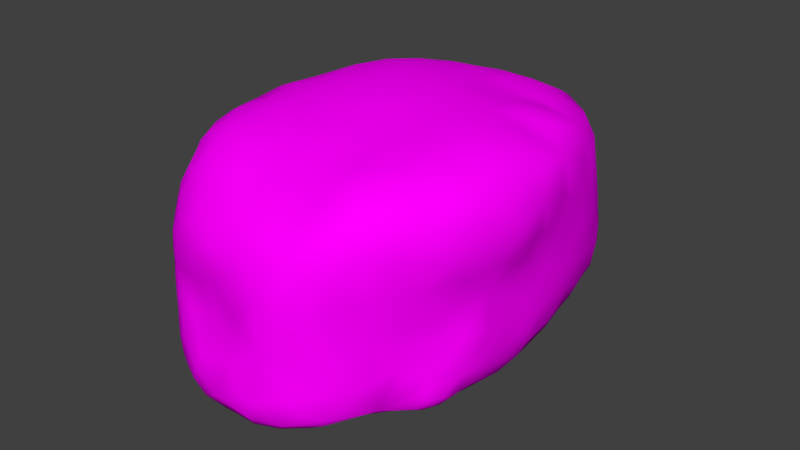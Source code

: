 # Source: Rock_1.blend  (saved by Blender 2.76.0; exported with 4.5.12 LTS)
import bpy
from mathutils import Matrix  # noqa: F401  (used for matrix-valued properties, if any)

bpy.ops.wm.read_factory_settings(use_empty=True)
scene = bpy.context.scene
scene.name = 'Scene'

# ---- collections
col_collection_1 = bpy.data.collections.new('Collection 1'); scene.collection.children.link(col_collection_1)

# ---- images (referenced by path relative to the original .blend; pixels are not part of the script)
import os
ASSET_DIR = os.environ.get("B2B_ASSET_DIR", "")  # directory of the original .blend (textures are referenced by path, not embedded)
HERE = os.path.dirname(os.path.abspath(__file__))  # packed textures are extracted next to this script under _unpacked/

def load_image(name, relpath, width, height, colorspace="sRGB"):
    """Load a texture the original file referenced (path relative to the .blend, or extracted next to this script)."""
    p = next((c for c in (os.path.join(HERE, relpath), os.path.join(ASSET_DIR, relpath)) if relpath and os.path.exists(c)), "")
    if p:
        img = bpy.data.images.load(p, check_existing=True)
        img.name = name
    else:  # same state as the original file: an image datablock whose file is absent (Cycles renders it pink)
        img = bpy.data.images.new(name, width, height)
        img.source = "FILE"
        img.filepath = "//" + (relpath or name)
    img.colorspace_settings.name = colorspace
    return img
img_rock_1_uv = load_image('Rock_1_UV', 'Textures/Rock_1_UV.png', 1024, 1024, 'sRGB')

# ---- materials (node trees are filled in below, after node groups)
mat_rock = bpy.data.materials.new('Rock')
mat_rock.alpha_threshold = 0.0
mat_rock.roughness = 0.5

# ---- material node trees
mat_rock.use_nodes = True; mat_rock.node_tree.nodes.clear()
_N = mat_rock.node_tree.nodes; _L = mat_rock.node_tree.links
n0 = _N.new('ShaderNodeOutputMaterial'); n0.name = 'Material Output'; n0.location = (300, 300)
n1 = _N.new('ShaderNodeBsdfDiffuse'); n1.name = 'Diffuse BSDF'; n1.location = (10, 300)
n2 = _N.new('ShaderNodeTexImage'); n2.name = 'Image Texture'; n2.location = (-228, 329)
n2.width = 140
n2.image = img_rock_1_uv
_L.new(n1.outputs[0], n0.inputs[0])
_L.new(n2.outputs[0], n1.inputs[0])
n0.is_active_output = True

# ---- world
world_world = bpy.data.worlds.new('World'); scene.world = world_world
world_world.color = (0.05088, 0.05088, 0.05088)
world_world.use_sun_shadow = False
world_world.sun_shadow_jitter_overblur = 0.0
world_world.cycles.sampling_method = 'MANUAL'
world_world.cycles.sample_map_resolution = 256

# ---- meshes
me_icosphere = bpy.data.meshes.new('Icosphere')
me_icosphere.from_pydata([(0.07064, 0.5114, -0.461), (-0.3649, 0.4541, -0.3663), (-0.3127, -0.6008, -0.2378), (0.4484, 0.2745, -0.2349), (0.289, 0.0006699, -0.5249), (-0.2841, 0.5352, -0.05477), (-0.4006, -0.3598, -0.4399), (0.4334, -0.4106, 0.09414), (-0.3715, 0.1073, 0.173), (-0.4562, -0.07342, 0.0546), (-0.1061, -0.4814, -0.5907), (-0.3189, 0.285, 0.1654), (-0.3728, -0.389, 0.1798), (-0.239, -0.51, 0.1871), (0.4039, 0.4432, -0.3028), (0.4705, -0.3253, -0.3385), (0.1152, 0.01049, -0.5509), (0.1138, -0.4794, 0.1765), (0.3937, -0.4534, -0.08129), (-0.3852, -0.3749, -0.1474), (-0.04028, -0.4392, 0.1989), (-0.07798, -0.6502, -0.2312), (0.3165, -0.5138, -0.2099), (0.0814, -0.6256, -0.5049), (-0.2832, -0.06261, 0.233), (0.3361, -0.5198, -0.4135), (-0.2562, -0.2728, -0.5224), (0.1523, 0.6237, -0.3656), (0.289, 0.5192, 0.107), (0.004595, -0.1042, 0.2669), (-0.3501, 0.1957, -0.4836), (-0.0321, -0.775, -0.4114), (0.4653, -0.2675, 0.1529), (-0.2931, -0.6395, -0.3642), (-0.3201, -0.5073, -0.4785), (0.3213, -0.1654, 0.232), (0.08739, 0.6279, -0.1574), (-0.3009, 0.4587, -0.4429), (0.004352, -0.2443, -0.557), (0.03549, 0.2608, -0.5509), (0.1621, -0.428, -0.5371), (-0.3029, 0.5578, -0.2329), (-0.1898, -0.6788, -0.4936), (0.2606, 0.5372, -0.1315), (-0.1889, -0.7059, -0.3043), (-0.432, -0.2694, -0.2494), (-0.4226, -0.3434, 0.06069), (0.2374, 0.03332, 0.2353), (-0.3589, -0.2364, 0.2054), (0.4332, 0.1807, -0.3911), (0.4604, -0.1323, -0.4029), (-0.4521, 0.08537, 0.04958), (-0.4781, 0.1353, -0.342), (-0.281, -0.6103, 0.05655), (-0.1374, -0.7037, -0.02735), (0.1629, -0.6842, 0.02736), (0.3041, 0.1859, -0.4845), (-0.2229, -0.3571, 0.2193), (-0.4634, -0.1855, -0.3807), (-0.1785, 0.5441, 0.1037), (-0.06121, -0.6404, 0.08823), (-0.1648, 0.5994, -0.4246), (0.457, -0.05509, -0.1411), (-0.3496, 0.4621, 0.02527), (-0.06298, 0.6737, -0.2901), (0.421, -0.0503, 0.1999), (0.4165, 0.3696, -0.0537), (-0.3976, 0.3506, -0.02456), (0.4772, 0.03326, -0.273), (0.4091, 0.3048, 0.1529), (0.1823, -0.724, -0.4522), (-0.391, -0.4178, -0.3204), (0.3849, -0.2772, -0.4813), (-0.08277, 0.21, 0.2429), (0.4861, -0.2889, -0.01874), (0.4539, -0.2056, -0.12), (0.2538, -0.1509, -0.5294), (-0.4178, -0.002834, -0.466), (-0.3402, 0.4456, -0.1376), (0.4859, 0.102, 0.1413), (0.03509, 0.3204, 0.2036), (-0.2601, 0.5704, -0.3741), (0.3366, -0.3408, 0.1985), (0.3645, 0.4699, -0.1586), (-0.1514, -0.03107, -0.5466), (-0.428, 0.3108, -0.3853), (-0.208, 0.3973, 0.1684), (0.1841, 0.2314, -0.5408), (-0.4502, -0.1315, -0.248), (-0.4079, -0.008381, -0.1477), (0.4554, 0.07996, -0.1085), (-0.4303, 0.06174, -0.2449), (0.1631, 0.3084, 0.2148), (0.5094, -0.02982, 0.1007), (0.4009, -0.3821, -0.2502), (-0.4499, -0.2076, 0.04792), (-0.1913, 0.2651, -0.5194), (-0.2211, 0.1954, 0.232), (0.3804, 0.3674, -0.43), (0.2076, -0.2763, -0.531), (0.4243, -0.4133, -0.423), (0.458, -0.1563, -0.2761), (-0.04972, 0.6161, -0.1364), (0.1118, -0.7105, -0.2485), (0.4532, 0.001326, -0.4343), (0.09887, 0.6025, -0.03467), (-0.05181, 0.1091, -0.5499), (0.2988, 0.5164, -0.3975), (-0.05577, -0.1318, -0.547), (-0.4797, -0.01793, -0.3431), (0.1025, 0.4668, 0.1746), (-0.3497, -0.5722, -0.1285), (-0.2289, 0.1177, -0.5356), (-0.2372, 0.6355, -0.2707), (0.004578, -0.705, -0.02874), (-0.3653, -0.5069, 0.07597), (-0.04218, 0.5526, 0.04244), (-0.4071, 0.1966, -0.1408), (0.1982, -0.3213, 0.2185), (-0.2624, -0.654, -0.1088), (-0.4462, -0.2064, -0.1471), (0.2071, -0.6701, -0.1258), (-0.1438, 0.5777, -0.09706), (-0.336, -0.1376, -0.4904), (-0.03615, 0.4181, 0.1872), (0.5089, -0.122, -0.01601), (-0.09273, 0.4003, -0.5012), (-0.3795, 0.3646, -0.257), (0.244, 0.6081, -0.2679), (0.1774, 0.2002, 0.1961), (-0.03026, -0.3208, 0.23), (0.1511, -0.09699, 0.2441), (0.1027, -0.2332, 0.2377), (-0.1917, -0.2138, 0.2405), (-0.1473, 0.02704, 0.2632), (0.06834, 0.1436, 0.2458), (-0.4234, 0.2356, 0.08215), (0.451, 0.2079, -0.06578), (0.2625, -0.6411, -0.3616), (0.2222, 0.4187, -0.4715), (0.3132, 0.1567, 0.2217), (0.3293, -0.5595, 0.08412), (-0.006236, 0.6115, -0.3951), (0.2688, -0.5005, 0.2001), (-0.4096, -0.1169, 0.1722), (0.1989, 0.6077, 0.06546)], [], [(134, 97, 24), (57, 133, 48), (8, 9, 24), (119, 21, 54), (121, 141, 55), (29, 135, 134), (135, 47, 129), (143, 17, 55), (60, 55, 17), (9, 144, 24), (29, 134, 133), (21, 119, 44), (141, 143, 55), (13, 53, 60), (13, 60, 20), (133, 24, 48), (60, 53, 54), (21, 44, 31), (134, 24, 133), (20, 17, 118), (70, 103, 31), (53, 115, 111), (20, 133, 57), (114, 60, 54), (110, 28, 145), (18, 7, 141), (119, 53, 111), (29, 131, 135), (8, 24, 97), (135, 131, 47), (20, 60, 17), (110, 124, 80), (116, 122, 59), (58, 71, 45), (140, 129, 47), (63, 78, 67), (28, 110, 92), (96, 30, 37), (15, 50, 101), (143, 141, 7), (112, 106, 84), (82, 118, 143), (104, 4, 56), (24, 144, 48), (66, 137, 3), (29, 132, 131), (132, 118, 131), (139, 39, 0), (40, 23, 10), (7, 82, 143), (42, 44, 33), (82, 7, 32), (132, 29, 130), (78, 127, 67), (53, 119, 54), (98, 49, 56), (120, 19, 46), (49, 104, 56), (111, 19, 2), (13, 115, 53), (3, 68, 49), (47, 65, 79), (35, 131, 118), (79, 140, 47), (145, 43, 105), (68, 3, 90), (72, 15, 100), (50, 72, 104), (62, 90, 93), (45, 88, 58), (19, 45, 71), (65, 47, 35), (36, 105, 43), (129, 140, 69), (41, 5, 113), (113, 122, 64), (125, 93, 74), (112, 84, 77), (88, 109, 58), (144, 9, 48), (96, 39, 106), (11, 8, 97), (79, 93, 90), (90, 137, 79), (14, 83, 3), (5, 78, 63), (48, 12, 57), (51, 9, 8), (65, 35, 32), (122, 113, 5), (32, 74, 93), (122, 5, 59), (95, 9, 120), (81, 1, 41), (31, 23, 70), (5, 63, 59), (12, 46, 115), (91, 109, 88), (129, 92, 80), (0, 126, 61), (81, 113, 61), (60, 114, 55), (136, 11, 63), (1, 37, 85), (44, 2, 33), (63, 67, 136), (41, 113, 81), (36, 43, 128), (9, 95, 48), (109, 91, 52), (86, 59, 63), (119, 2, 44), (97, 73, 86), (2, 71, 33), (25, 70, 23), (73, 135, 80), (23, 31, 42), (69, 137, 66), (128, 14, 107), (131, 35, 47), (101, 62, 75), (38, 10, 26), (43, 83, 14), (10, 34, 26), (40, 10, 38), (16, 76, 38), (42, 10, 23), (130, 20, 118), (107, 14, 98), (80, 124, 73), (10, 42, 34), (16, 108, 84), (57, 13, 20), (2, 119, 111), (19, 71, 2), (115, 19, 111), (30, 85, 37), (92, 129, 69), (67, 117, 136), (15, 72, 50), (1, 127, 41), (26, 108, 38), (85, 30, 52), (133, 20, 130), (117, 89, 51), (126, 0, 39), (123, 26, 58), (26, 6, 58), (116, 105, 36), (6, 26, 34), (117, 67, 127), (134, 135, 73), (124, 86, 73), (128, 27, 36), (77, 109, 52), (127, 52, 117), (72, 76, 104), (94, 15, 75), (94, 18, 22), (95, 46, 48), (97, 134, 73), (68, 104, 49), (103, 70, 138), (99, 38, 76), (21, 114, 54), (99, 72, 40), (42, 33, 34), (142, 27, 0), (13, 12, 115), (136, 117, 51), (15, 94, 25), (94, 22, 25), (27, 142, 64), (120, 89, 88), (64, 102, 36), (138, 70, 25), (86, 124, 59), (46, 95, 120), (22, 138, 25), (88, 89, 91), (11, 136, 8), (116, 102, 122), (28, 92, 69), (110, 80, 92), (138, 121, 103), (107, 27, 128), (61, 126, 37), (137, 90, 3), (3, 49, 98), (11, 97, 86), (12, 13, 57), (106, 16, 84), (139, 0, 27), (120, 9, 89), (37, 81, 61), (109, 77, 58), (15, 101, 75), (68, 101, 50), (38, 99, 40), (16, 4, 76), (101, 68, 62), (102, 64, 122), (100, 25, 72), (27, 107, 139), (133, 130, 29), (14, 3, 98), (61, 142, 0), (16, 106, 39), (104, 68, 50), (37, 1, 81), (19, 115, 46), (9, 51, 89), (79, 137, 69), (28, 69, 66), (136, 51, 8), (87, 16, 39), (108, 26, 84), (12, 48, 46), (102, 116, 36), (108, 16, 38), (11, 86, 63), (127, 85, 52), (18, 94, 75), (89, 117, 91), (128, 43, 14), (16, 87, 56), (4, 16, 56), (127, 1, 85), (107, 98, 139), (120, 88, 45), (72, 99, 76), (43, 145, 28), (100, 15, 25), (64, 36, 27), (71, 6, 34), (118, 82, 35), (6, 71, 58), (23, 40, 25), (7, 74, 32), (75, 74, 18), (112, 30, 96), (82, 32, 35), (78, 5, 41), (19, 120, 45), (113, 64, 61), (140, 79, 69), (126, 96, 37), (123, 77, 84), (68, 90, 62), (43, 66, 83), (127, 78, 41), (31, 103, 21), (93, 125, 62), (139, 98, 56), (31, 44, 42), (39, 139, 87), (43, 28, 66), (59, 124, 116), (30, 112, 77), (40, 72, 25), (77, 123, 58), (22, 18, 141), (26, 123, 84), (141, 121, 22), (110, 145, 116), (87, 139, 56), (138, 22, 121), (121, 55, 103), (105, 116, 145), (75, 125, 74), (142, 61, 64), (125, 75, 62), (65, 93, 79), (71, 34, 33), (124, 110, 116), (106, 112, 96), (118, 132, 130), (3, 83, 66), (39, 96, 126), (129, 80, 135), (91, 117, 52), (93, 65, 32), (4, 104, 76), (30, 77, 52), (143, 118, 17), (74, 7, 18), (103, 114, 21), (114, 103, 55)])
me_icosphere.polygons.foreach_set('use_smooth', [True] * 288)
_uv = me_icosphere.uv_layers.new(name='UVMap')
_uv.uv.foreach_set('vector', [0.5699, 0.9435, 0.5016, 0.7924, 0.6202, 0.7965, 0.7204, 0.7198, 0.6986, 0.8045, 0.6662, 0.7064, 0.5574, 0.6965, 0.6129, 0.5782, 0.6202, 0.7965, 0.7426, 0.4725, 0.7756, 0.3998, 0.7664, 0.5174, 0.03695, 0.463, 0.06619, 0.5826, 0.02862, 0.5475, 0.7962, 1.0, 0.339, 0.9213, 0.5699, 0.9435, 0.339, 0.9213, 0.2146, 0.8353, 0.3036, 0.7793, 0.06127, 0.6645, 0.02854, 0.6666, 0.02862, 0.5475, 0.7787, 0.5855, 0.8201, 0.5475, 0.82, 0.6666, 0.6129, 0.5782, 0.6278, 0.6823, 0.6202, 0.7965, 0.7962, 1.0, 0.5699, 0.9435, 0.6986, 0.8045, 0.7756, 0.3998, 0.7426, 0.4725, 0.7578, 0.3783, 0.06619, 0.5826, 0.06127, 0.6645, 0.02862, 0.5475, 0.7355, 0.6575, 0.7363, 0.5651, 0.7787, 0.5855, 0.7355, 0.6575, 0.7787, 0.5855, 0.7792, 0.6977, 0.6986, 0.8045, 0.6202, 0.7965, 0.6662, 0.7064, 0.7787, 0.5855, 0.7363, 0.5651, 0.7664, 0.5174, 0.7756, 0.3998, 0.7578, 0.3783, 0.7855, 0.342, 0.5699, 0.9435, 0.6202, 0.7965, 0.6986, 0.8045, 0.7792, 0.6977, 0.82, 0.6666, 0.8603, 0.7371, 0.8218, 0.3197, 0.8103, 0.4025, 0.7855, 0.342, 0.7363, 0.5651, 0.712, 0.5795, 0.7216, 0.4584, 0.7792, 0.6977, 0.6986, 0.8045, 0.7204, 0.7198, 0.7915, 0.5164, 0.7787, 0.5855, 0.7664, 0.5174, 0.3677, 0.669, 0.331, 0.6018, 0.3551, 0.5721, 0.08926, 0.4798, 0.1015, 0.5934, 0.06619, 0.5826, 0.7426, 0.4725, 0.7363, 0.5651, 0.7216, 0.4584, 0.004732, 1.0, 0.1252, 0.8978, 0.339, 0.9213, 0.5574, 0.6965, 0.6202, 0.7965, 0.5016, 0.7924, 0.339, 0.9213, 0.1252, 0.8978, 0.2146, 0.8353, 0.7792, 0.6977, 0.7787, 0.5855, 0.82, 0.6666, 0.3677, 0.669, 0.4058, 0.696, 0.3812, 0.7523, 0.4045, 0.5621, 0.4257, 0.4692, 0.4349, 0.6023, 0.6408, 0.278, 0.6959, 0.3331, 0.6631, 0.3545, 0.2555, 0.7526, 0.3036, 0.7793, 0.2146, 0.8353, 0.4765, 0.5493, 0.4771, 0.4383, 0.5018, 0.5143, 0.331, 0.6018, 0.3677, 0.669, 0.3337, 0.7477, 0.4737, 0.1385, 0.5286, 0.1895, 0.4681, 0.2672, 0.1208, 0.3238, 0.1618, 0.2594, 0.1556, 0.33, 0.06127, 0.6645, 0.06619, 0.5826, 0.1015, 0.5934, 0.533, 0.09408, 0.4508, 0.003619, 0.6183, 0.02677, 0.09734, 0.6856, 0.06881, 0.7371, 0.06127, 0.6645, 0.1974, 0.2341, 0.1973, 0.1157, 0.2662, 0.1668, 0.6202, 0.7965, 0.6278, 0.6823, 0.6662, 0.7064, 0.2885, 0.4948, 0.2515, 0.4809, 0.2663, 0.3683, 0.004732, 1.0, 0.05144, 0.8253, 0.1252, 0.8978, 0.05144, 0.8253, 0.06881, 0.7371, 0.1252, 0.8978, 0.3335, 0.2268, 0.3779, 0.09315, 0.3776, 0.2478, 0.8363, 0.1946, 0.807, 0.2689, 0.7634, 0.1906, 0.1015, 0.5934, 0.09734, 0.6856, 0.06127, 0.6645, 0.7563, 0.2938, 0.7578, 0.3783, 0.7365, 0.3458, 0.09734, 0.6856, 0.1015, 0.5934, 0.1313, 0.6407, 0.8429, 0.8253, 0.7962, 1.0, 0.7788, 0.7743, 0.4771, 0.4383, 0.4964, 0.355, 0.5018, 0.5143, 0.7363, 0.5651, 0.7426, 0.4725, 0.7664, 0.5174, 0.2938, 0.2659, 0.2468, 0.2612, 0.2662, 0.1668, 0.6474, 0.4188, 0.69, 0.4278, 0.6788, 0.5756, 0.2468, 0.2612, 0.1974, 0.2341, 0.2662, 0.1668, 0.7216, 0.4584, 0.69, 0.4278, 0.7302, 0.4005, 0.7355, 0.6575, 0.712, 0.5795, 0.7363, 0.5651, 0.2663, 0.3683, 0.2058, 0.3299, 0.2468, 0.2612, 0.2146, 0.8353, 0.1821, 0.7043, 0.2231, 0.6405, 0.1372, 0.7551, 0.1252, 0.8978, 0.06881, 0.7371, 0.2231, 0.6405, 0.2555, 0.7526, 0.2146, 0.8353, 0.3551, 0.5721, 0.338, 0.4477, 0.3744, 0.5102, 0.2058, 0.3299, 0.2663, 0.3683, 0.219, 0.4423, 0.1185, 0.2229, 0.1208, 0.3238, 0.09977, 0.2902, 0.1618, 0.2594, 0.1185, 0.2229, 0.1974, 0.2341, 0.1819, 0.4162, 0.219, 0.4423, 0.1897, 0.6083, 0.6631, 0.3545, 0.6286, 0.3425, 0.6408, 0.278, 0.69, 0.4278, 0.6631, 0.3545, 0.6959, 0.3331, 0.1821, 0.7043, 0.2146, 0.8353, 0.1372, 0.7551, 0.3775, 0.4373, 0.3744, 0.5102, 0.338, 0.4477, 0.3036, 0.7793, 0.2555, 0.7526, 0.2777, 0.646, 0.4576, 0.395, 0.4564, 0.4971, 0.4399, 0.3841, 0.4399, 0.3841, 0.4257, 0.4692, 0.4067, 0.3742, 0.1674, 0.5204, 0.1897, 0.6083, 0.1295, 0.5194, 0.533, 0.09408, 0.6183, 0.02677, 0.5937, 0.2045, 0.6286, 0.3425, 0.5975, 0.2901, 0.6408, 0.278, 0.6278, 0.6823, 0.6129, 0.5782, 0.6662, 0.7064, 0.4737, 0.1385, 0.3779, 0.09315, 0.4508, 0.003619, 0.5009, 0.6763, 0.5574, 0.6965, 0.5016, 0.7924, 0.2231, 0.6405, 0.1897, 0.6083, 0.219, 0.4423, 0.219, 0.4423, 0.2515, 0.4809, 0.2231, 0.6405, 0.3018, 0.3498, 0.3118, 0.4306, 0.2663, 0.3683, 0.4564, 0.4971, 0.4771, 0.4383, 0.4765, 0.5493, 0.6662, 0.7064, 0.6944, 0.658, 0.7204, 0.7198, 0.5693, 0.5742, 0.6129, 0.5782, 0.5574, 0.6965, 0.1821, 0.7043, 0.1372, 0.7551, 0.1313, 0.6407, 0.4257, 0.4692, 0.4399, 0.3841, 0.4564, 0.4971, 0.1313, 0.6407, 0.1295, 0.5194, 0.1897, 0.6083, 0.4257, 0.4692, 0.4564, 0.4971, 0.4349, 0.6023, 0.6473, 0.5699, 0.6129, 0.5782, 0.6474, 0.4188, 0.4488, 0.3223, 0.4802, 0.3132, 0.4576, 0.395, 0.7855, 0.342, 0.807, 0.2689, 0.8218, 0.3197, 0.4564, 0.4971, 0.4765, 0.5493, 0.4349, 0.6023, 0.6944, 0.658, 0.6788, 0.5756, 0.712, 0.5795, 0.5749, 0.332, 0.5975, 0.2901, 0.6286, 0.3425, 0.3036, 0.7793, 0.3337, 0.7477, 0.3812, 0.7523, 0.3776, 0.2478, 0.4236, 0.1872, 0.4287, 0.2984, 0.4488, 0.3223, 0.4399, 0.3841, 0.4287, 0.2984, 0.7787, 0.5855, 0.7915, 0.5164, 0.8201, 0.5475, 0.5289, 0.5979, 0.5009, 0.6763, 0.4765, 0.5493, 0.4802, 0.3132, 0.4681, 0.2672, 0.5137, 0.2866, 0.7578, 0.3783, 0.7302, 0.4005, 0.7365, 0.3458, 0.4765, 0.5493, 0.5018, 0.5143, 0.5289, 0.5979, 0.4576, 0.395, 0.4399, 0.3841, 0.4488, 0.3223, 0.3775, 0.4373, 0.338, 0.4477, 0.3469, 0.3808, 0.6129, 0.5782, 0.6473, 0.5699, 0.6662, 0.7064, 0.5975, 0.2901, 0.5749, 0.332, 0.5581, 0.297, 0.4557, 0.6725, 0.4349, 0.6023, 0.4765, 0.5493, 0.7426, 0.4725, 0.7302, 0.4005, 0.7578, 0.3783, 0.5016, 0.7924, 0.4422, 0.8531, 0.4557, 0.6725, 0.7302, 0.4005, 0.6959, 0.3331, 0.7365, 0.3458, 0.0715, 0.3025, 0.03025, 0.3197, 0.01548, 0.2689, 0.4422, 0.8531, 0.339, 0.9213, 0.3812, 0.7523, 0.807, 0.2689, 0.7855, 0.342, 0.7563, 0.2938, 0.2777, 0.646, 0.2515, 0.4809, 0.2885, 0.4948, 0.3469, 0.3808, 0.3018, 0.3498, 0.3288, 0.3029, 0.1252, 0.8978, 0.1372, 0.7551, 0.2146, 0.8353, 0.1556, 0.33, 0.1819, 0.4162, 0.1435, 0.4401, 0.7929, 0.08054, 0.7634, 0.1906, 0.6957, 0.1618, 0.338, 0.4477, 0.3118, 0.4306, 0.3018, 0.3498, 0.7634, 0.1906, 0.7198, 0.2695, 0.6957, 0.1618, 0.8363, 0.1946, 0.7634, 0.1906, 0.7929, 0.08054, 0.2085, 0.0, 0.1295, 0.1178, 0.001426, 0.08054, 0.7563, 0.2938, 0.7634, 0.1906, 0.807, 0.2689, 0.7788, 0.7743, 0.7792, 0.6977, 0.8603, 0.7371, 0.3288, 0.3029, 0.3018, 0.3498, 0.2938, 0.2659, 0.3812, 0.7523, 0.4058, 0.696, 0.4422, 0.8531, 0.7634, 0.1906, 0.7563, 0.2938, 0.7198, 0.2695, 1.0, 0.0, 0.7403, 0.01909, 0.6183, 0.02677, 0.7204, 0.7198, 0.7355, 0.6575, 0.7792, 0.6977, 0.7302, 0.4005, 0.7426, 0.4725, 0.7216, 0.4584, 0.69, 0.4278, 0.6959, 0.3331, 0.7302, 0.4005, 0.712, 0.5795, 0.69, 0.4278, 0.7216, 0.4584, 0.5286, 0.1895, 0.5137, 0.2866, 0.4681, 0.2672, 0.3337, 0.7477, 0.3036, 0.7793, 0.2777, 0.646, 0.5018, 0.5143, 0.5361, 0.4145, 0.5289, 0.5979, 0.1208, 0.3238, 0.1185, 0.2229, 0.1618, 0.2594, 0.4802, 0.3132, 0.4964, 0.355, 0.4576, 0.395, 0.6957, 0.1618, 0.7403, 0.01909, 0.7929, 0.08054, 0.5137, 0.2866, 0.5286, 0.1895, 0.5581, 0.297, 0.6986, 0.8045, 0.7792, 0.6977, 0.7788, 0.7743, 0.5361, 0.4145, 0.5954, 0.3968, 0.5693, 0.5742, 0.4236, 0.1872, 0.3776, 0.2478, 0.3779, 0.09315, 0.6418, 0.168, 0.6957, 0.1618, 0.6408, 0.278, 0.6957, 0.1618, 0.685, 0.265, 0.6408, 0.278, 0.4045, 0.5621, 0.3744, 0.5102, 0.3775, 0.4373, 0.685, 0.265, 0.6957, 0.1618, 0.7198, 0.2695, 0.5361, 0.4145, 0.5018, 0.5143, 0.4964, 0.355, 0.5699, 0.9435, 0.339, 0.9213, 0.4422, 0.8531, 0.4058, 0.696, 0.4557, 0.6725, 0.4422, 0.8531, 0.3469, 0.3808, 0.3648, 0.3302, 0.3775, 0.4373, 0.5937, 0.2045, 0.5975, 0.2901, 0.5581, 0.297, 0.4964, 0.355, 0.5581, 0.297, 0.5361, 0.4145, 0.1185, 0.2229, 0.1295, 0.1178, 0.1974, 0.2341, 0.1011, 0.3667, 0.1208, 0.3238, 0.1435, 0.4401, 0.1011, 0.3667, 0.08926, 0.4798, 0.06873, 0.4017, 0.6473, 0.5699, 0.6788, 0.5756, 0.6662, 0.7064, 0.5016, 0.7924, 0.5699, 0.9435, 0.4422, 0.8531, 0.2058, 0.3299, 0.1974, 0.2341, 0.2468, 0.2612, 0.01884, 0.4025, 0.03025, 0.3197, 0.04814, 0.3446, 0.08036, 0.1444, 0.001426, 0.08054, 0.1295, 0.1178, 0.7756, 0.3998, 0.7915, 0.5164, 0.7664, 0.5174, 0.08036, 0.1444, 0.1185, 0.2229, 0.04479, 0.1946, 0.7563, 0.2938, 0.7365, 0.3458, 0.7198, 0.2695, 0.3962, 0.3084, 0.3648, 0.3302, 0.3776, 0.2478, 0.7355, 0.6575, 0.6944, 0.658, 0.712, 0.5795, 0.5289, 0.5979, 0.5361, 0.4145, 0.5693, 0.5742, 0.1208, 0.3238, 0.1011, 0.3667, 0.0715, 0.3025, 0.1011, 0.3667, 0.06873, 0.4017, 0.0715, 0.3025, 0.3648, 0.3302, 0.3962, 0.3084, 0.4067, 0.3742, 0.6474, 0.4188, 0.5954, 0.3968, 0.6286, 0.3425, 0.4067, 0.3742, 0.4051, 0.4476, 0.3775, 0.4373, 0.04814, 0.3446, 0.03025, 0.3197, 0.0715, 0.3025, 0.4557, 0.6725, 0.4058, 0.696, 0.4349, 0.6023, 0.6788, 0.5756, 0.6473, 0.5699, 0.6474, 0.4188, 0.06873, 0.4017, 0.04814, 0.3446, 0.0715, 0.3025, 0.6286, 0.3425, 0.5954, 0.3968, 0.5749, 0.332, 0.5009, 0.6763, 0.5289, 0.5979, 0.5574, 0.6965, 0.4045, 0.5621, 0.4051, 0.4476, 0.4257, 0.4692, 0.331, 0.6018, 0.3337, 0.7477, 0.2777, 0.646, 0.3677, 0.669, 0.3812, 0.7523, 0.3337, 0.7477, 0.04814, 0.3446, 0.03695, 0.463, 0.01884, 0.4025, 0.3288, 0.3029, 0.3648, 0.3302, 0.3469, 0.3808, 0.4287, 0.2984, 0.4236, 0.1872, 0.4681, 0.2672, 0.2515, 0.4809, 0.219, 0.4423, 0.2663, 0.3683, 0.2663, 0.3683, 0.2468, 0.2612, 0.2938, 0.2659, 0.5009, 0.6763, 0.5016, 0.7924, 0.4557, 0.6725, 0.6944, 0.658, 0.7355, 0.6575, 0.7204, 0.7198, 0.4508, 0.003619, 1.0, 0.0, 0.6183, 0.02677, 0.3335, 0.2268, 0.3776, 0.2478, 0.3648, 0.3302, 0.6474, 0.4188, 0.6129, 0.5782, 0.5954, 0.3968, 0.4681, 0.2672, 0.4488, 0.3223, 0.4287, 0.2984, 0.5975, 0.2901, 0.5937, 0.2045, 0.6408, 0.278, 0.1208, 0.3238, 0.1556, 0.33, 0.1435, 0.4401, 0.2058, 0.3299, 0.1556, 0.33, 0.1618, 0.2594, 0.001426, 0.08054, 0.08036, 0.1444, 0.04479, 0.1946, 0.2085, 0.0, 0.1973, 0.1157, 0.1295, 0.1178, 0.1556, 0.33, 0.2058, 0.3299, 0.1819, 0.4162, 0.4051, 0.4476, 0.4067, 0.3742, 0.4257, 0.4692, 0.09977, 0.2902, 0.0715, 0.3025, 0.1185, 0.2229, 0.3648, 0.3302, 0.3288, 0.3029, 0.3335, 0.2268, 0.6986, 0.8045, 0.7788, 0.7743, 0.7962, 1.0, 0.3018, 0.3498, 0.2663, 0.3683, 0.2938, 0.2659, 0.4287, 0.2984, 0.3962, 0.3084, 0.3776, 0.2478, 0.2085, 0.0, 0.4508, 0.003619, 0.3779, 0.09315, 0.1974, 0.2341, 0.2058, 0.3299, 0.1618, 0.2594, 0.4681, 0.2672, 0.4802, 0.3132, 0.4488, 0.3223, 0.69, 0.4278, 0.712, 0.5795, 0.6788, 0.5756, 0.6129, 0.5782, 0.5693, 0.5742, 0.5954, 0.3968, 0.2231, 0.6405, 0.2515, 0.4809, 0.2777, 0.646, 0.331, 0.6018, 0.2777, 0.646, 0.2885, 0.4948, 0.5289, 0.5979, 0.5693, 0.5742, 0.5574, 0.6965, 0.3103, 0.1145, 0.2085, 0.0, 0.3779, 0.09315, 0.7403, 0.01909, 0.6957, 0.1618, 0.6183, 0.02677, 0.6944, 0.658, 0.6662, 0.7064, 0.6788, 0.5756, 0.4051, 0.4476, 0.4045, 0.5621, 0.3775, 0.4373, 0.7403, 0.01909, 1.0, 0.0, 0.7929, 0.08054, 0.5009, 0.6763, 0.4557, 0.6725, 0.4765, 0.5493, 0.4964, 0.355, 0.5137, 0.2866, 0.5581, 0.297, 0.08926, 0.4798, 0.1011, 0.3667, 0.1435, 0.4401, 0.5954, 0.3968, 0.5361, 0.4145, 0.5749, 0.332, 0.3469, 0.3808, 0.338, 0.4477, 0.3018, 0.3498, 0.2085, 0.0, 0.3103, 0.1145, 0.2662, 0.1668, 0.1973, 0.1157, 0.2085, 0.0, 0.2662, 0.1668, 0.4964, 0.355, 0.4802, 0.3132, 0.5137, 0.2866, 0.3288, 0.3029, 0.2938, 0.2659, 0.3335, 0.2268, 0.6474, 0.4188, 0.6286, 0.3425, 0.6631, 0.3545, 0.1185, 0.2229, 0.08036, 0.1444, 0.1295, 0.1178, 0.338, 0.4477, 0.3551, 0.5721, 0.331, 0.6018, 0.09977, 0.2902, 0.1208, 0.3238, 0.0715, 0.3025, 0.4067, 0.3742, 0.3775, 0.4373, 0.3648, 0.3302, 0.6959, 0.3331, 0.685, 0.265, 0.7198, 0.2695, 0.06881, 0.7371, 0.09734, 0.6856, 0.1372, 0.7551, 0.685, 0.265, 0.6959, 0.3331, 0.6408, 0.278, 0.01548, 0.2689, 0.04479, 0.1946, 0.0715, 0.3025, 0.1015, 0.5934, 0.1295, 0.5194, 0.1313, 0.6407, 0.1435, 0.4401, 0.1295, 0.5194, 0.08926, 0.4798, 0.533, 0.09408, 0.5286, 0.1895, 0.4737, 0.1385, 0.09734, 0.6856, 0.1313, 0.6407, 0.1372, 0.7551, 0.4771, 0.4383, 0.4564, 0.4971, 0.4576, 0.395, 0.69, 0.4278, 0.6474, 0.4188, 0.6631, 0.3545, 0.4399, 0.3841, 0.4067, 0.3742, 0.4287, 0.2984, 0.2555, 0.7526, 0.2231, 0.6405, 0.2777, 0.646, 0.4236, 0.1872, 0.4737, 0.1385, 0.4681, 0.2672, 0.6418, 0.168, 0.5937, 0.2045, 0.6183, 0.02677, 0.2058, 0.3299, 0.219, 0.4423, 0.1819, 0.4162, 0.338, 0.4477, 0.2885, 0.4948, 0.3118, 0.4306, 0.4964, 0.355, 0.4771, 0.4383, 0.4576, 0.395, 0.7855, 0.342, 0.8103, 0.4025, 0.7756, 0.3998, 0.1897, 0.6083, 0.1674, 0.5204, 0.1819, 0.4162, 0.3335, 0.2268, 0.2938, 0.2659, 0.2662, 0.1668, 0.7855, 0.342, 0.7578, 0.3783, 0.7563, 0.2938, 0.3779, 0.09315, 0.3335, 0.2268, 0.3103, 0.1145, 0.338, 0.4477, 0.331, 0.6018, 0.2885, 0.4948, 0.4349, 0.6023, 0.4058, 0.696, 0.4045, 0.5621, 0.5286, 0.1895, 0.533, 0.09408, 0.5937, 0.2045, 0.04479, 0.1946, 0.1185, 0.2229, 0.0715, 0.3025, 0.5937, 0.2045, 0.6418, 0.168, 0.6408, 0.278, 0.06873, 0.4017, 0.08926, 0.4798, 0.06619, 0.5826, 0.6957, 0.1618, 0.6418, 0.168, 0.6183, 0.02677, 0.06619, 0.5826, 0.03695, 0.463, 0.06873, 0.4017, 0.3677, 0.669, 0.3551, 0.5721, 0.4045, 0.5621, 0.3103, 0.1145, 0.3335, 0.2268, 0.2662, 0.1668, 0.04814, 0.3446, 0.06873, 0.4017, 0.03695, 0.463, 0.03695, 0.463, 0.02862, 0.5475, 0.01884, 0.4025, 0.3744, 0.5102, 0.4045, 0.5621, 0.3551, 0.5721, 0.1435, 0.4401, 0.1674, 0.5204, 0.1295, 0.5194, 0.3962, 0.3084, 0.4287, 0.2984, 0.4067, 0.3742, 0.1674, 0.5204, 0.1435, 0.4401, 0.1819, 0.4162, 0.1821, 0.7043, 0.1897, 0.6083, 0.2231, 0.6405, 0.6959, 0.3331, 0.7198, 0.2695, 0.7365, 0.3458, 0.4058, 0.696, 0.3677, 0.669, 0.4045, 0.5621, 0.4508, 0.003619, 0.533, 0.09408, 0.4737, 0.1385, 0.8603, 0.7371, 0.8429, 0.8253, 0.7788, 0.7743, 0.2663, 0.3683, 0.3118, 0.4306, 0.2885, 0.4948, 0.3779, 0.09315, 0.4737, 0.1385, 0.4236, 0.1872, 0.3036, 0.7793, 0.3812, 0.7523, 0.339, 0.9213, 0.5749, 0.332, 0.5361, 0.4145, 0.5581, 0.297, 0.1897, 0.6083, 0.1821, 0.7043, 0.1313, 0.6407, 0.1973, 0.1157, 0.1974, 0.2341, 0.1295, 0.1178, 0.5286, 0.1895, 0.5937, 0.2045, 0.5581, 0.297, 0.06127, 0.6645, 0.06881, 0.7371, 0.02854, 0.6666, 0.1295, 0.5194, 0.1015, 0.5934, 0.08926, 0.4798, 0.8103, 0.4025, 0.7915, 0.5164, 0.7756, 0.3998, 0.0, 0.5164, 0.01884, 0.4025, 0.02862, 0.5475])
me_icosphere.materials.append(mat_rock)
me_icosphere.use_remesh_preserve_volume = False
me_icosphere.use_remesh_preserve_attributes = False
me_icosphere.use_mirror_vertex_groups = False
me_icosphere.update()

# ---- objects
ob_icosphere = bpy.data.objects.new('Icosphere', me_icosphere)

# ---- transforms, parenting, visibility, modifiers, constraints
ob_icosphere.location = (0.0, 0.0, 0.0)
ob_icosphere.lineart.crease_threshold = 0.0
_m = ob_icosphere.modifiers.new('Subsurf', 'SUBSURF')
_m.uv_smooth = 'PRESERVE_CORNERS'
_m.quality = 1
_m.render_levels = 1

# ---- collection membership
col_collection_1.objects.link(ob_icosphere)

# ---- scene / render settings (as saved in the file)
scene.frame_start = 1; scene.frame_end = 250; scene.frame_set(1)
scene.render.engine = 'CYCLES'
scene.render.resolution_percentage = 50
scene.render.dither_intensity = 0.0
scene.cycles.use_denoising = False
scene.cycles.samples = 10
scene.cycles.sampling_pattern = 'TABULATED_SOBOL'
scene.cycles.light_sampling_threshold = 0.0
scene.cycles.use_adaptive_sampling = False
scene.cycles.use_light_tree = False
scene.cycles.blur_glossy = 0.0
scene.cycles.pixel_filter_type = 'GAUSSIAN'
scene.cycles.sample_clamp_indirect = 0.0
scene.view_settings.view_transform = 'Standard'
bpy.context.view_layer.update()

# ---- added for rendering (the .blend has no active camera and no usable light): camera, sun
cam_auto = bpy.data.cameras.new('AutoCamera')
cam_auto.lens = 50.0
cam_auto.sensor_width = 36.0
cam_auto.clip_end = 1000.0
ob_auto_camera = bpy.data.objects.new('AutoCamera', cam_auto)
scene.collection.objects.link(ob_auto_camera)
ob_auto_camera.location = (1.82145, -2.21854, 1.2834)
ob_auto_camera.rotation_euler = (1.09748, -7.21219e-08, 0.694738)
scene.camera = ob_auto_camera
light_auto_sun = bpy.data.lights.new('AutoSun', 'SUN')
light_auto_sun.energy = 3.0
light_auto_sun.angle = 0.0523599
ob_auto_sun = bpy.data.objects.new('AutoSun', light_auto_sun)
scene.collection.objects.link(ob_auto_sun)
ob_auto_sun.rotation_euler = (0.872665, 0.174533, 0.523599)
bpy.context.view_layer.update()
